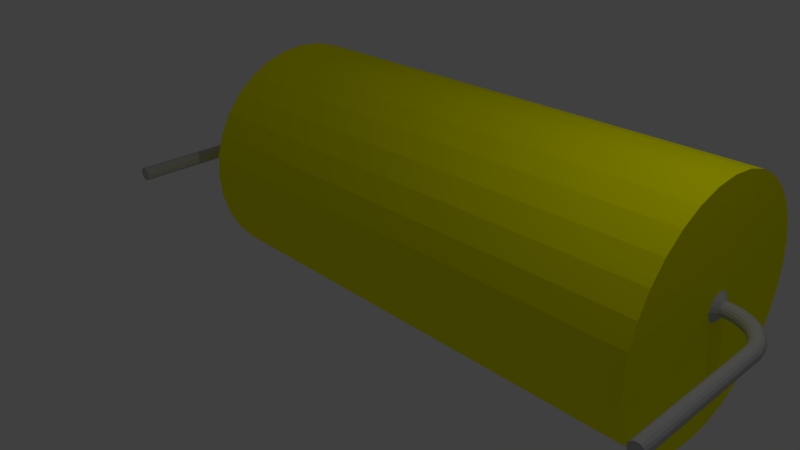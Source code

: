 # Source: 100nF_630V_Axial_diameter_10mm.blend  (saved by Blender 2.69.0; exported with 4.5.12 LTS)
import bpy
from mathutils import Matrix  # noqa: F401  (used for matrix-valued properties, if any)

bpy.ops.wm.read_factory_settings(use_empty=True)
scene = bpy.context.scene
scene.name = 'Scene'

# ---- collections
col_collection_1 = bpy.data.collections.new('Collection 1'); scene.collection.children.link(col_collection_1)

# ---- materials (node trees are filled in below, after node groups)
mat_shape_003 = bpy.data.materials.new('Shape.003')
mat_shape_003.alpha_threshold = 0.0
mat_shape_003.use_transparent_shadow = False
mat_shape_003.diffuse_color = (1.0, 1.0, 0.0, 1.0)
mat_shape_003.roughness = 0.5
mat_shape_003.line_color = (0.0, 0.0, 0.0, 1.0)
mat_shape_002 = bpy.data.materials.new('Shape.002')
mat_shape_002.alpha_threshold = 0.0
mat_shape_002.use_transparent_shadow = False
mat_shape_002.diffuse_color = (0.5271, 0.5271, 0.5271, 1.0)
mat_shape_002.roughness = 0.5
mat_shape_002.line_color = (0.0, 0.0, 0.0, 1.0)
mat_shape_001 = bpy.data.materials.new('Shape.001')
mat_shape_001.alpha_threshold = 0.0
mat_shape_001.use_transparent_shadow = False
mat_shape_001.diffuse_color = (0.5271, 0.5271, 0.5271, 1.0)
mat_shape_001.roughness = 0.5
mat_shape_001.line_color = (0.0, 0.0, 0.0, 1.0)
mat_shape = bpy.data.materials.new('Shape')
mat_shape.alpha_threshold = 0.0
mat_shape.use_transparent_shadow = False
mat_shape.diffuse_color = (0.09424, 0.09424, 0.09424, 1.0)
mat_shape.roughness = 0.5
mat_shape.line_color = (0.0, 0.0, 0.0, 1.0)

# ---- material node trees

# ---- world
world_world = bpy.data.worlds.new('World'); scene.world = world_world
world_world.color = (0.05088, 0.05088, 0.05088)
world_world.use_sun_shadow = False
world_world.sun_shadow_jitter_overblur = 0.0
world_world.cycles.sampling_method = 'MANUAL'
world_world.cycles.sample_map_resolution = 256

# ---- cameras
cam_camera = bpy.data.cameras.new('Camera')
cam_camera.clip_end = 100.0
cam_camera.lens = 35.0
cam_camera.sensor_width = 32.0
cam_camera.sensor_height = 18.0
cam_camera.ortho_scale = 7.314
cam_camera.dof.focus_distance = 0.0
cam_camera.dof.aperture_fstop = 128.0

# ---- lights
light_lamp = bpy.data.lights.new('Lamp', 'POINT')
light_lamp.transmission_factor = 0.0
light_lamp.cutoff_distance = 30.0
light_lamp.energy = 100.0
light_lamp.shadow_buffer_clip_start = 1.001
light_lamp.shadow_soft_size = 0.1
light_lamp.shadow_maximum_resolution = 0.006
light_lamp.use_absolute_resolution = True
light_lamp.cycles.use_multiple_importance_sampling = False

# ---- meshes
me_shapeindexedfaceset = bpy.data.meshes.new('ShapeIndexedFaceSet')
me_shapeindexedfaceset.from_pydata([(0.0, 0.0, 0.0), (-3.723, 1.688, 1.833), (-3.723, 1.655, 2.177), (-3.723, 1.554, 2.508), (-3.723, 1.391, 2.813), (-3.723, 1.172, 3.08), (-3.723, 0.9046, 3.3), (-3.723, 0.5997, 3.462), (-3.723, 0.2688, 3.563), (-3.723, -0.07527, 3.597), (-3.723, -0.4193, 3.563), (-3.723, -0.7502, 3.462), (-3.723, -1.055, 3.3), (-3.723, -1.322, 3.08), (-3.723, -1.542, 2.813), (-3.723, -1.705, 2.508), (-3.723, -1.805, 2.177), (-3.723, -1.839, 1.833), (-3.723, -1.805, 1.489), (-3.723, -1.705, 1.158), (-3.723, -1.542, 0.8532), (-3.723, -1.322, 0.586), (-3.723, -1.055, 0.3666), (-3.723, -0.7502, 0.2037), (-3.723, -0.4193, 0.1033), (-3.723, -0.07527, 0.06941), (-3.723, 0.2688, 0.1033), (-3.723, 0.5997, 0.2037), (-3.723, 0.9046, 0.3666), (-3.723, 1.172, 0.586), (-3.723, 1.391, 0.8532), (-3.723, 1.554, 1.158), (-3.723, 1.655, 1.489), (3.723, 1.688, 1.833), (3.723, 1.655, 2.177), (3.723, 1.554, 2.508), (3.723, 1.391, 2.813), (3.723, 1.172, 3.08), (3.723, 0.9046, 3.3), (3.723, 0.5997, 3.462), (3.723, 0.2688, 3.563), (3.723, -0.07527, 3.597), (3.723, -0.4193, 3.563), (3.723, -0.7502, 3.462), (3.723, -1.055, 3.3), (3.723, -1.322, 3.08), (3.723, -1.542, 2.813), (3.723, -1.705, 2.508), (3.723, -1.805, 2.177), (3.723, -1.839, 1.833), (3.723, -1.805, 1.489), (3.723, -1.705, 1.158), (3.723, -1.542, 0.8532), (3.723, -1.322, 0.586), (3.723, -1.055, 0.3666), (3.723, -0.7502, 0.2037), (3.723, -0.4193, 0.1033), (3.723, -0.07527, 0.06941), (3.723, 0.2688, 0.1033), (3.723, 0.5997, 0.2037), (3.723, 0.9046, 0.3666), (3.723, 1.172, 0.586), (3.723, 1.391, 0.8532), (3.723, 1.554, 1.158), (3.723, 1.655, 1.489)], [], [(1, 2, 34, 33), (1, 32, 31), (1, 31, 30), (1, 30, 29), (1, 29, 28), (1, 28, 27), (1, 27, 26), (1, 26, 25), (1, 25, 24), (1, 24, 23), (1, 23, 22), (1, 22, 21), (1, 21, 20), (1, 20, 19), (1, 19, 18), (1, 18, 17), (1, 17, 16), (1, 16, 15), (1, 15, 14), (1, 14, 13), (1, 13, 12), (1, 12, 11), (1, 11, 10), (1, 10, 9), (1, 9, 8), (1, 8, 7), (1, 7, 6), (1, 6, 5), (1, 5, 4), (1, 4, 3), (1, 3, 2), (1, 33, 64, 32), (2, 3, 35, 34), (3, 4, 36, 35), (4, 5, 37, 36), (5, 6, 38, 37), (6, 7, 39, 38), (7, 8, 40, 39), (8, 9, 41, 40), (9, 10, 42, 41), (10, 11, 43, 42), (11, 12, 44, 43), (12, 13, 45, 44), (13, 14, 46, 45), (14, 15, 47, 46), (15, 16, 48, 47), (16, 17, 49, 48), (17, 18, 50, 49), (18, 19, 51, 50), (19, 20, 52, 51), (20, 21, 53, 52), (21, 22, 54, 53), (22, 23, 55, 54), (23, 24, 56, 55), (24, 25, 57, 56), (25, 26, 58, 57), (26, 27, 59, 58), (27, 28, 60, 59), (28, 29, 61, 60), (29, 30, 62, 61), (30, 31, 63, 62), (31, 32, 64, 63), (33, 34, 35), (33, 35, 36), (33, 36, 37), (33, 37, 38), (33, 38, 39), (33, 39, 40), (33, 40, 41), (33, 41, 42), (33, 42, 43), (33, 43, 44), (33, 44, 45), (33, 45, 46), (33, 46, 47), (33, 47, 48), (33, 48, 49), (33, 49, 50), (33, 50, 51), (33, 51, 52), (33, 52, 53), (33, 53, 54), (33, 54, 55), (33, 55, 56), (33, 56, 57), (33, 57, 58), (33, 58, 59), (33, 59, 60), (33, 60, 61), (33, 61, 62), (33, 62, 63), (33, 63, 64)])
me_shapeindexedfaceset.materials.append(mat_shape_003)
me_shapeindexedfaceset.use_remesh_preserve_volume = False
me_shapeindexedfaceset.use_remesh_preserve_attributes = False
me_shapeindexedfaceset.use_mirror_vertex_groups = False
me_shapeindexedfaceset.update()
me_shapeindexedfaceset_003 = bpy.data.meshes.new('ShapeIndexedFaceSet.003')
me_shapeindexedfaceset_003.from_pydata([(0.0, 0.0, 0.0), (3.681, 0.01603, 1.38), (3.681, -0.07964, 1.361), (3.681, 0.1117, 1.361), (3.681, -0.1607, 1.306), (3.681, 0.1928, 1.306), (3.681, -0.2149, 1.225), (3.681, 0.247, 1.225), (3.681, -0.234, 1.13), (3.681, 0.266, 1.13), (3.681, -0.2149, 1.034), (3.681, 0.247, 1.034), (3.681, -0.1607, 0.9528), (3.681, 0.1928, 0.9528), (3.681, -0.07964, 0.8986), (3.681, 0.1117, 0.8986), (3.681, 0.01603, 0.8796), (3.846, 0.01603, 1.23), (3.846, -0.02224, 1.222), (3.846, 0.0543, 1.222), (3.846, -0.05468, 1.2), (3.846, 0.08674, 1.2), (3.846, -0.07636, 1.168), (3.846, 0.1084, 1.168), (3.846, -0.08397, 1.13), (3.846, 0.116, 1.13), (3.846, -0.07636, 1.091), (3.846, 0.1084, 1.091), (3.846, -0.05468, 1.059), (3.846, 0.08674, 1.059), (3.846, -0.02224, 1.037), (3.846, 0.0543, 1.037), (3.846, 0.01603, 1.03), (3.861, 0.01603, 1.23), (3.861, -0.02224, 1.222), (3.861, 0.0543, 1.222), (3.861, -0.05468, 1.2), (3.861, 0.08674, 1.2), (3.861, -0.07636, 1.168), (3.861, 0.1084, 1.168), (3.861, -0.08397, 1.13), (3.861, 0.116, 1.13), (3.861, -0.07636, 1.091), (3.861, 0.1084, 1.091), (3.861, -0.05468, 1.059), (3.861, 0.08674, 1.059), (3.861, -0.02224, 1.037), (3.861, 0.0543, 1.037), (3.861, 0.01603, 1.03), (3.929, 0.01603, 1.015), (3.931, -0.02224, 1.023), (3.931, 0.0543, 1.023), (3.934, -0.05468, 1.044), (3.934, 0.08674, 1.044), (3.939, -0.07636, 1.076), (3.939, 0.1084, 1.076), (3.945, -0.08397, 1.114), (3.945, 0.116, 1.114), (3.951, -0.07636, 1.152), (3.951, 0.1084, 1.152), (3.956, -0.05468, 1.184), (3.956, 0.08674, 1.184), (3.959, -0.02224, 1.205), (3.959, 0.0543, 1.205), (3.961, 0.01603, 1.213), (4.009, 0.01603, 0.988), (4.012, -0.02224, 0.9952), (4.012, 0.0543, 0.9952), (4.018, -0.05468, 1.016), (4.018, 0.08674, 1.016), (4.028, -0.07636, 1.047), (4.028, 0.1084, 1.047), (4.04, -0.08397, 1.083), (4.04, 0.116, 1.083), (4.052, -0.07636, 1.119), (4.052, 0.1084, 1.119), (4.062, -0.05468, 1.15), (4.062, 0.08674, 1.15), (4.069, -0.02224, 1.171), (4.069, 0.0543, 1.171), (4.071, 0.01603, 1.178), (4.084, 0.01603, 0.9486), (4.087, -0.02224, 0.9553), (4.087, 0.0543, 0.9553), (4.097, -0.05468, 0.9747), (4.097, 0.08674, 0.9747), (4.112, -0.07636, 1.004), (4.112, 0.1084, 1.004), (4.129, -0.08397, 1.038), (4.129, 0.116, 1.038), (4.147, -0.07636, 1.072), (4.147, 0.1084, 1.072), (4.151, 0.01603, 0.898), (4.156, -0.02224, 0.9041), (4.156, 0.0543, 0.9041), (4.161, -0.05468, 1.101), (4.161, 0.08674, 1.101), (4.169, -0.05468, 0.9217), (4.169, 0.08674, 0.9217), (4.171, -0.02224, 1.12), (4.171, 0.0543, 1.12), (4.175, 0.01603, 1.127), (4.188, -0.07636, 0.9479), (4.188, 0.1084, 0.9479), (4.21, -0.08397, 0.9789), (4.21, 0.116, 0.9789), (4.21, 0.01603, 0.8375), (4.215, -0.02224, 0.8428), (4.215, 0.0543, 0.8428), (4.231, -0.05468, 0.8582), (4.231, 0.08674, 0.8582), (4.233, -0.07636, 1.01), (4.233, 0.1084, 1.01), (4.252, -0.05468, 1.036), (4.252, 0.08674, 1.036), (4.254, -0.07636, 0.8811), (4.254, 0.1084, 0.8811), (4.259, 0.01603, 0.7685), (4.264, -0.02224, 1.054), (4.264, 0.0543, 1.054), (4.265, -0.02224, 0.773), (4.265, 0.0543, 0.773), (4.269, 0.01603, 1.06), (4.281, -0.08397, 0.9082), (4.281, 0.116, 0.9082), (4.282, -0.05468, 0.7857), (4.282, 0.08674, 0.7857), (4.296, 0.01603, 0.6928), (4.303, -0.02224, 0.6962), (4.303, 0.0543, 0.6962), (4.308, -0.07636, 0.9352), (4.308, 0.1084, 0.9352), (4.309, -0.07636, 0.8048), (4.309, 0.1084, 0.8048), (4.321, 0.01603, 0.6122), (4.322, -0.05468, 0.7061), (4.322, 0.08674, 0.7061), (4.328, -0.02224, 0.6145), (4.328, 0.0543, 0.6145), (4.331, -0.05468, 0.9582), (4.331, 0.08674, 0.9582), (4.331, 0.01603, -1.628), (4.333, 0.01603, 0.5287), (4.339, -0.02224, -1.628), (4.339, 0.0543, -1.628), (4.34, -0.08397, 0.8273), (4.34, 0.116, 0.8273), (4.34, -0.02224, 0.5298), (4.34, 0.0543, 0.5298), (4.346, -0.02224, 0.9735), (4.346, 0.0543, 0.9735), (4.349, -0.05468, 0.6212), (4.349, 0.08674, 0.6212), (4.351, -0.07636, 0.7208), (4.351, 0.1084, 0.7208), (4.351, 0.01603, 0.9789), (4.361, -0.05468, -1.628), (4.361, 0.08674, -1.628), (4.362, -0.05468, 0.5332), (4.362, 0.08674, 0.5332), (4.371, -0.07636, 0.8498), (4.371, 0.1084, 0.8498), (4.379, -0.07636, 0.6312), (4.379, 0.1084, 0.6312), (4.385, -0.08397, 0.7382), (4.385, 0.116, 0.7382), (4.393, -0.07636, -1.628), (4.393, 0.1084, -1.628), (4.394, -0.07636, 0.5383), (4.394, 0.1084, 0.5383), (4.397, -0.05468, 0.8688), (4.397, 0.08674, 0.8688), (4.414, -0.02224, 0.8816), (4.414, 0.0543, 0.8816), (4.416, -0.08397, 0.6431), (4.416, 0.116, 0.6431), (4.419, -0.07636, 0.7555), (4.419, 0.1084, 0.7555), (4.42, 0.01603, 0.8861), (4.431, -0.08397, 0.5443), (4.431, 0.116, 0.5443), (4.431, -0.08397, -1.628), (4.431, 0.116, -1.628), (4.448, -0.05468, 0.7703), (4.448, 0.08674, 0.7703), (4.452, -0.07636, 0.6549), (4.452, 0.1084, 0.6549), (4.467, -0.02224, 0.7801), (4.467, 0.0543, 0.7801), (4.469, -0.07636, 0.5503), (4.469, 0.1084, 0.5503), (4.47, -0.07636, -1.628), (4.47, 0.1084, -1.628), (4.474, 0.01603, 0.7836), (4.483, -0.05468, 0.6649), (4.483, 0.08674, 0.6649), (4.501, -0.05468, 0.5554), (4.501, 0.08674, 0.5554), (4.502, -0.05468, -1.628), (4.502, 0.08674, -1.628), (4.504, -0.02224, 0.6716), (4.504, 0.0543, 0.6716), (4.511, 0.01603, 0.674), (4.523, -0.02224, 0.5588), (4.523, 0.0543, 0.5588), (4.524, -0.02224, -1.628), (4.524, 0.0543, -1.628), (4.53, 0.01603, 0.5599), (4.531, 0.01603, -1.628)], [], [(1, 2, 33), (1, 3, 15), (1, 15, 16), (1, 16, 2), (1, 33, 35), (1, 35, 3), (2, 4, 36), (2, 14, 4), (2, 16, 14), (2, 34, 33), (2, 36, 34), (3, 5, 13), (3, 13, 15), (3, 35, 37), (3, 37, 5), (4, 6, 36), (4, 12, 6), (4, 14, 12), (5, 7, 11), (5, 11, 13), (5, 37, 7), (6, 8, 38), (6, 10, 8), (6, 12, 10), (6, 38, 36), (7, 9, 11), (7, 37, 39), (7, 39, 9), (8, 10, 42), (8, 40, 38), (8, 42, 40), (9, 39, 41), (9, 41, 43), (9, 43, 11), (10, 12, 44), (10, 44, 42), (11, 43, 45), (11, 45, 13), (12, 14, 44), (13, 45, 15), (14, 16, 46), (14, 46, 44), (15, 45, 47), (15, 47, 16), (16, 47, 48), (16, 48, 46), (17, 18, 64), (17, 19, 33), (17, 33, 18), (17, 64, 19), (18, 20, 62), (18, 33, 34), (18, 34, 36), (18, 36, 20), (18, 62, 64), (19, 21, 37), (19, 35, 33), (19, 37, 35), (19, 63, 21), (19, 64, 63), (20, 22, 60), (20, 36, 22), (20, 60, 62), (21, 23, 37), (21, 61, 23), (21, 63, 61), (22, 24, 58), (22, 36, 38), (22, 38, 24), (22, 58, 60), (23, 25, 39), (23, 39, 37), (23, 59, 25), (23, 61, 59), (24, 26, 56), (24, 38, 40), (24, 40, 26), (24, 56, 58), (25, 27, 43), (25, 41, 39), (25, 43, 41), (25, 57, 27), (25, 59, 57), (26, 28, 54), (26, 40, 42), (26, 42, 44), (26, 44, 28), (26, 54, 56), (27, 29, 45), (27, 45, 43), (27, 55, 29), (27, 57, 55), (28, 30, 52), (28, 44, 46), (28, 46, 30), (28, 52, 54), (29, 31, 47), (29, 47, 45), (29, 53, 31), (29, 55, 53), (30, 32, 50), (30, 46, 32), (30, 50, 52), (31, 32, 47), (31, 51, 32), (31, 53, 51), (32, 46, 48), (32, 48, 47), (32, 49, 50), (32, 51, 49), (49, 51, 67), (49, 65, 66), (49, 66, 50), (49, 67, 65), (50, 66, 68), (50, 68, 52), (51, 53, 69), (51, 69, 67), (52, 68, 70), (52, 70, 54), (53, 55, 71), (53, 71, 69), (54, 70, 72), (54, 72, 56), (55, 57, 73), (55, 73, 71), (56, 72, 74), (56, 74, 58), (57, 59, 75), (57, 75, 73), (58, 74, 76), (58, 76, 60), (59, 61, 77), (59, 77, 75), (60, 76, 78), (60, 78, 62), (61, 63, 79), (61, 79, 77), (62, 78, 80), (62, 80, 64), (63, 64, 80), (63, 80, 79), (65, 67, 83), (65, 81, 82), (65, 82, 66), (65, 83, 81), (66, 82, 84), (66, 84, 68), (67, 69, 85), (67, 85, 83), (68, 84, 86), (68, 86, 70), (69, 71, 87), (69, 87, 85), (70, 86, 88), (70, 88, 72), (71, 73, 89), (71, 89, 87), (72, 88, 90), (72, 90, 74), (73, 75, 91), (73, 91, 89), (74, 90, 95), (74, 95, 76), (75, 77, 96), (75, 96, 91), (76, 95, 99), (76, 99, 78), (77, 79, 100), (77, 100, 96), (78, 99, 101), (78, 101, 80), (79, 80, 101), (79, 101, 100), (81, 83, 94), (81, 92, 93), (81, 93, 82), (81, 94, 92), (82, 93, 97), (82, 97, 84), (83, 85, 98), (83, 98, 94), (84, 97, 102), (84, 102, 86), (85, 87, 103), (85, 103, 98), (86, 102, 104), (86, 104, 88), (87, 89, 105), (87, 105, 103), (88, 104, 111), (88, 111, 90), (89, 91, 112), (89, 112, 105), (90, 111, 113), (90, 113, 95), (91, 96, 114), (91, 114, 112), (92, 94, 108), (92, 106, 107), (92, 107, 93), (92, 108, 106), (93, 107, 109), (93, 109, 97), (94, 98, 110), (94, 110, 108), (95, 113, 118), (95, 118, 99), (96, 100, 119), (96, 119, 114), (97, 109, 115), (97, 115, 102), (98, 103, 116), (98, 116, 110), (99, 118, 122), (99, 122, 101), (100, 101, 122), (100, 122, 119), (102, 115, 123), (102, 123, 104), (103, 105, 124), (103, 124, 116), (104, 123, 130), (104, 130, 111), (105, 112, 131), (105, 131, 124), (106, 108, 121), (106, 117, 120), (106, 120, 107), (106, 121, 117), (107, 120, 125), (107, 125, 109), (108, 110, 126), (108, 126, 121), (109, 125, 132), (109, 132, 115), (110, 116, 133), (110, 133, 126), (111, 130, 139), (111, 139, 113), (112, 114, 140), (112, 140, 131), (113, 139, 149), (113, 149, 118), (114, 119, 150), (114, 150, 140), (115, 132, 145), (115, 145, 123), (116, 124, 146), (116, 146, 133), (117, 121, 129), (117, 127, 128), (117, 128, 120), (117, 129, 127), (118, 149, 155), (118, 155, 122), (119, 122, 155), (119, 155, 150), (120, 128, 135), (120, 135, 125), (121, 126, 136), (121, 136, 129), (123, 145, 160), (123, 160, 130), (124, 131, 161), (124, 161, 146), (125, 135, 153), (125, 153, 132), (126, 133, 154), (126, 154, 136), (127, 129, 138), (127, 134, 137), (127, 137, 128), (127, 138, 134), (128, 137, 151), (128, 151, 135), (129, 136, 152), (129, 152, 138), (130, 160, 170), (130, 170, 139), (131, 140, 171), (131, 171, 161), (132, 153, 164), (132, 164, 145), (133, 146, 165), (133, 165, 154), (134, 138, 148), (134, 142, 147), (134, 147, 137), (134, 148, 142), (135, 151, 162), (135, 162, 153), (136, 154, 163), (136, 163, 152), (137, 147, 158), (137, 158, 151), (138, 152, 159), (138, 159, 148), (139, 170, 172), (139, 172, 149), (140, 150, 173), (140, 173, 171), (141, 142, 144), (141, 143, 142), (141, 144, 143), (142, 143, 147), (142, 148, 144), (143, 144, 156), (143, 156, 147), (144, 148, 157), (144, 157, 156), (145, 164, 176), (145, 176, 160), (146, 161, 177), (146, 177, 165), (147, 156, 158), (148, 159, 157), (149, 172, 178), (149, 178, 155), (150, 155, 178), (150, 178, 173), (151, 158, 168), (151, 168, 162), (152, 163, 169), (152, 169, 159), (153, 162, 174), (153, 174, 164), (154, 165, 175), (154, 175, 163), (156, 157, 166), (156, 166, 158), (157, 159, 167), (157, 167, 166), (158, 166, 168), (159, 169, 167), (160, 176, 183), (160, 183, 170), (161, 171, 184), (161, 184, 177), (162, 168, 179), (162, 179, 174), (163, 175, 180), (163, 180, 169), (164, 174, 185), (164, 185, 176), (165, 177, 186), (165, 186, 175), (166, 167, 181), (166, 181, 168), (167, 169, 182), (167, 182, 181), (168, 181, 179), (169, 180, 182), (170, 183, 187), (170, 187, 172), (171, 173, 188), (171, 188, 184), (172, 187, 193), (172, 193, 178), (173, 178, 193), (173, 193, 188), (174, 179, 189), (174, 189, 185), (175, 186, 190), (175, 190, 180), (176, 185, 194), (176, 194, 183), (177, 184, 195), (177, 195, 186), (179, 181, 191), (179, 191, 189), (180, 190, 192), (180, 192, 182), (181, 182, 191), (182, 192, 191), (183, 194, 200), (183, 200, 187), (184, 188, 201), (184, 201, 195), (185, 189, 196), (185, 196, 194), (186, 195, 197), (186, 197, 190), (187, 200, 202), (187, 202, 193), (188, 193, 202), (188, 202, 201), (189, 191, 198), (189, 198, 196), (190, 197, 199), (190, 199, 192), (191, 192, 198), (192, 199, 198), (194, 196, 203), (194, 203, 200), (195, 201, 204), (195, 204, 197), (196, 198, 205), (196, 205, 203), (197, 204, 206), (197, 206, 199), (198, 199, 205), (199, 206, 205), (200, 203, 207), (200, 207, 202), (201, 202, 207), (201, 207, 204), (203, 205, 208), (203, 208, 207), (204, 207, 208), (204, 208, 206), (205, 206, 208)])
me_shapeindexedfaceset_003.materials.append(mat_shape_002)
me_shapeindexedfaceset_003.use_remesh_preserve_volume = False
me_shapeindexedfaceset_003.use_remesh_preserve_attributes = False
me_shapeindexedfaceset_003.use_mirror_vertex_groups = False
me_shapeindexedfaceset_003.update()
me_shapeindexedfaceset_002 = bpy.data.meshes.new('ShapeIndexedFaceSet.002')
me_shapeindexedfaceset_002.from_pydata([(0.0, 0.0, 0.0), (-4.537, 0.01603, -1.63), (-4.535, 0.01603, 0.5599), (-4.529, -0.02224, -1.63), (-4.529, 0.0543, -1.63), (-4.528, -0.02224, 0.5588), (-4.528, 0.0543, 0.5588), (-4.516, 0.01603, 0.674), (-4.509, -0.02224, 0.6716), (-4.509, 0.0543, 0.6716), (-4.507, -0.05468, -1.63), (-4.507, 0.08674, -1.63), (-4.506, -0.05468, 0.5554), (-4.506, 0.08674, 0.5554), (-4.488, -0.05468, 0.6649), (-4.488, 0.08674, 0.6649), (-4.479, 0.01603, 0.7836), (-4.475, -0.07636, -1.63), (-4.475, 0.1084, -1.63), (-4.474, -0.07636, 0.5503), (-4.474, 0.1084, 0.5503), (-4.472, -0.02224, 0.7801), (-4.472, 0.0543, 0.7801), (-4.457, -0.07636, 0.6549), (-4.457, 0.1084, 0.6549), (-4.453, -0.05468, 0.7703), (-4.453, 0.08674, 0.7703), (-4.437, -0.08397, 0.5443), (-4.437, 0.116, 0.5443), (-4.437, -0.08397, -1.63), (-4.437, 0.116, -1.63), (-4.426, 0.01603, 0.8861), (-4.424, -0.07636, 0.7555), (-4.424, 0.1084, 0.7555), (-4.421, -0.08397, 0.6431), (-4.421, 0.116, 0.6431), (-4.419, -0.02224, 0.8816), (-4.419, 0.0543, 0.8816), (-4.402, -0.05468, 0.8688), (-4.402, 0.08674, 0.8688), (-4.399, -0.07636, 0.5383), (-4.399, 0.1084, 0.5383), (-4.398, -0.07636, -1.63), (-4.398, 0.1084, -1.63), (-4.39, -0.08397, 0.7382), (-4.39, 0.116, 0.7382), (-4.385, -0.07636, 0.6312), (-4.385, 0.1084, 0.6312), (-4.376, -0.07636, 0.8498), (-4.376, 0.1084, 0.8498), (-4.367, -0.05468, 0.5332), (-4.367, 0.08674, 0.5332), (-4.366, -0.05468, -1.63), (-4.366, 0.08674, -1.63), (-4.357, 0.01603, 0.9789), (-4.356, -0.07636, 0.7208), (-4.356, 0.1084, 0.7208), (-4.354, -0.05468, 0.6212), (-4.354, 0.08674, 0.6212), (-4.351, -0.02224, 0.9735), (-4.351, 0.0543, 0.9735), (-4.345, -0.02224, 0.5298), (-4.345, 0.0543, 0.5298), (-4.345, -0.08397, 0.8273), (-4.345, 0.116, 0.8273), (-4.344, -0.02224, -1.63), (-4.344, 0.0543, -1.63), (-4.338, 0.01603, 0.5287), (-4.337, 0.01603, -1.63), (-4.336, -0.05468, 0.9582), (-4.336, 0.08674, 0.9582), (-4.333, -0.02224, 0.6145), (-4.333, 0.0543, 0.6145), (-4.327, -0.05468, 0.7061), (-4.327, 0.08674, 0.7061), (-4.326, 0.01603, 0.6122), (-4.314, -0.07636, 0.8048), (-4.314, 0.1084, 0.8048), (-4.313, -0.07636, 0.9352), (-4.313, 0.1084, 0.9352), (-4.308, -0.02224, 0.6962), (-4.308, 0.0543, 0.6962), (-4.301, 0.01603, 0.6928), (-4.287, -0.05468, 0.7857), (-4.287, 0.08674, 0.7857), (-4.286, -0.08397, 0.9082), (-4.286, 0.116, 0.9082), (-4.274, 0.01603, 1.06), (-4.27, -0.02224, 0.773), (-4.27, 0.0543, 0.773), (-4.269, -0.02224, 1.054), (-4.269, 0.0543, 1.054), (-4.264, 0.01603, 0.7685), (-4.259, -0.07636, 0.8811), (-4.259, 0.1084, 0.8811), (-4.257, -0.05468, 1.036), (-4.257, 0.08674, 1.036), (-4.238, -0.07636, 1.01), (-4.238, 0.1084, 1.01), (-4.236, -0.05468, 0.8582), (-4.236, 0.08674, 0.8582), (-4.221, -0.02224, 0.8428), (-4.221, 0.0543, 0.8428), (-4.215, -0.08397, 0.9789), (-4.215, 0.116, 0.9789), (-4.215, 0.01603, 0.8375), (-4.193, -0.07636, 0.9479), (-4.193, 0.1084, 0.9479), (-4.18, 0.01603, 1.127), (-4.176, -0.02224, 1.12), (-4.176, 0.0543, 1.12), (-4.174, -0.05468, 0.9217), (-4.174, 0.08674, 0.9217), (-4.166, -0.05468, 1.101), (-4.166, 0.08674, 1.101), (-4.161, -0.02224, 0.9041), (-4.161, 0.0543, 0.9041), (-4.156, 0.01603, 0.898), (-4.152, -0.07636, 1.072), (-4.152, 0.1084, 1.072), (-4.134, -0.08397, 1.038), (-4.134, 0.116, 1.038), (-4.117, -0.07636, 1.004), (-4.117, 0.1084, 1.004), (-4.102, -0.05468, 0.9747), (-4.102, 0.08674, 0.9747), (-4.092, -0.02224, 0.9553), (-4.092, 0.0543, 0.9553), (-4.089, 0.01603, 0.9486), (-4.076, 0.01603, 1.178), (-4.074, -0.02224, 1.171), (-4.074, 0.0543, 1.171), (-4.067, -0.05468, 1.15), (-4.067, 0.08674, 1.15), (-4.057, -0.07636, 1.119), (-4.057, 0.1084, 1.119), (-4.045, -0.08397, 1.083), (-4.045, 0.116, 1.083), (-4.033, -0.07636, 1.047), (-4.033, 0.1084, 1.047), (-4.023, -0.05468, 1.016), (-4.023, 0.08674, 1.016), (-4.017, -0.02224, 0.9952), (-4.017, 0.0543, 0.9952), (-4.014, 0.01603, 0.988), (-3.966, 0.01603, 1.213), (-3.965, -0.02224, 1.205), (-3.965, 0.0543, 1.205), (-3.961, -0.05468, 1.184), (-3.961, 0.08674, 1.184), (-3.956, -0.07636, 1.152), (-3.956, 0.1084, 1.152), (-3.95, -0.08397, 1.114), (-3.95, 0.116, 1.114), (-3.944, -0.07636, 1.076), (-3.944, 0.1084, 1.076), (-3.939, -0.05468, 1.044), (-3.939, 0.08674, 1.044), (-3.936, -0.02224, 1.023), (-3.936, 0.0543, 1.023), (-3.934, 0.01603, 1.015), (-3.851, 0.01603, 1.23), (-3.851, -0.02224, 1.222), (-3.851, 0.0543, 1.222), (-3.851, -0.05468, 1.2), (-3.851, 0.08674, 1.2), (-3.851, -0.07636, 1.168), (-3.851, 0.1084, 1.168), (-3.851, -0.08397, 1.13), (-3.851, 0.116, 1.13), (-3.851, -0.07636, 1.091), (-3.851, 0.1084, 1.091), (-3.851, -0.05468, 1.059), (-3.851, 0.08674, 1.059), (-3.851, -0.02224, 1.037), (-3.851, 0.0543, 1.037), (-3.851, 0.01603, 1.03), (-3.802, 0.01603, 1.23), (-3.802, -0.02224, 1.222), (-3.802, 0.0543, 1.222), (-3.802, -0.05468, 1.2), (-3.802, 0.08674, 1.2), (-3.802, -0.07636, 1.168), (-3.802, 0.1084, 1.168), (-3.802, -0.08397, 1.13), (-3.802, 0.116, 1.13), (-3.802, -0.07636, 1.091), (-3.802, 0.1084, 1.091), (-3.802, -0.05468, 1.059), (-3.802, 0.08674, 1.059), (-3.802, -0.02224, 1.037), (-3.802, 0.0543, 1.037), (-3.802, 0.01603, 1.03), (-3.687, 0.01603, 1.38), (-3.687, -0.07964, 1.361), (-3.687, 0.1117, 1.361), (-3.687, -0.1607, 1.306), (-3.687, 0.1928, 1.306), (-3.687, -0.2149, 1.225), (-3.687, 0.247, 1.225), (-3.687, -0.234, 1.13), (-3.687, 0.266, 1.13), (-3.687, -0.2149, 1.034), (-3.687, 0.247, 1.034), (-3.687, -0.1607, 0.9528), (-3.687, 0.1928, 0.9528), (-3.687, -0.07964, 0.8986), (-3.687, 0.1117, 0.8986), (-3.687, 0.01603, 0.8796)], [], [(1, 2, 6), (1, 3, 5), (1, 4, 3), (1, 5, 2), (1, 6, 4), (2, 5, 8), (2, 7, 9), (2, 8, 7), (2, 9, 6), (3, 4, 10), (3, 10, 12), (3, 12, 5), (4, 6, 13), (4, 11, 10), (4, 13, 11), (5, 12, 14), (5, 14, 8), (6, 9, 15), (6, 15, 13), (7, 8, 21), (7, 16, 22), (7, 21, 16), (7, 22, 9), (8, 14, 25), (8, 25, 21), (9, 22, 26), (9, 26, 15), (10, 11, 17), (10, 17, 19), (10, 19, 12), (11, 13, 20), (11, 18, 17), (11, 20, 18), (12, 19, 23), (12, 23, 14), (13, 15, 24), (13, 24, 20), (14, 23, 32), (14, 32, 25), (15, 26, 33), (15, 33, 24), (16, 21, 36), (16, 31, 37), (16, 36, 31), (16, 37, 22), (17, 18, 29), (17, 27, 19), (17, 29, 27), (18, 20, 28), (18, 28, 30), (18, 30, 29), (19, 27, 34), (19, 34, 23), (20, 24, 35), (20, 35, 28), (21, 25, 38), (21, 38, 36), (22, 37, 39), (22, 39, 26), (23, 34, 44), (23, 44, 32), (24, 33, 45), (24, 45, 35), (25, 32, 48), (25, 48, 38), (26, 39, 49), (26, 49, 33), (27, 29, 40), (27, 40, 46), (27, 46, 34), (28, 35, 47), (28, 41, 30), (28, 47, 41), (29, 30, 42), (29, 42, 40), (30, 41, 43), (30, 43, 42), (31, 36, 59), (31, 54, 60), (31, 59, 54), (31, 60, 37), (32, 44, 63), (32, 63, 48), (33, 49, 64), (33, 64, 45), (34, 46, 55), (34, 55, 44), (35, 45, 56), (35, 56, 47), (36, 38, 69), (36, 69, 59), (37, 60, 70), (37, 70, 39), (38, 48, 78), (38, 78, 69), (39, 70, 79), (39, 79, 49), (40, 42, 50), (40, 50, 57), (40, 57, 46), (41, 47, 58), (41, 51, 43), (41, 58, 51), (42, 43, 52), (42, 52, 50), (43, 51, 53), (43, 53, 52), (44, 55, 76), (44, 76, 63), (45, 64, 77), (45, 77, 56), (46, 57, 73), (46, 73, 55), (47, 56, 74), (47, 74, 58), (48, 63, 85), (48, 85, 78), (49, 79, 86), (49, 86, 64), (50, 52, 61), (50, 61, 71), (50, 71, 57), (51, 58, 72), (51, 62, 53), (51, 72, 62), (52, 53, 65), (52, 65, 61), (53, 62, 66), (53, 66, 65), (54, 59, 90), (54, 87, 91), (54, 90, 87), (54, 91, 60), (55, 73, 83), (55, 83, 76), (56, 77, 84), (56, 84, 74), (57, 71, 80), (57, 80, 73), (58, 74, 81), (58, 81, 72), (59, 69, 95), (59, 95, 90), (60, 91, 96), (60, 96, 70), (61, 65, 67), (61, 67, 75), (61, 75, 71), (62, 67, 66), (62, 72, 75), (62, 75, 67), (63, 76, 93), (63, 93, 85), (64, 86, 94), (64, 94, 77), (65, 66, 68), (65, 68, 67), (66, 67, 68), (69, 78, 97), (69, 97, 95), (70, 96, 98), (70, 98, 79), (71, 75, 82), (71, 82, 80), (72, 81, 82), (72, 82, 75), (73, 80, 88), (73, 88, 83), (74, 84, 89), (74, 89, 81), (76, 83, 99), (76, 99, 93), (77, 94, 100), (77, 100, 84), (78, 85, 103), (78, 103, 97), (79, 98, 104), (79, 104, 86), (80, 82, 92), (80, 92, 88), (81, 89, 92), (81, 92, 82), (83, 88, 101), (83, 101, 99), (84, 100, 102), (84, 102, 89), (85, 93, 106), (85, 106, 103), (86, 104, 107), (86, 107, 94), (87, 90, 109), (87, 108, 110), (87, 109, 108), (87, 110, 91), (88, 92, 105), (88, 105, 101), (89, 102, 105), (89, 105, 92), (90, 95, 113), (90, 113, 109), (91, 110, 114), (91, 114, 96), (93, 99, 111), (93, 111, 106), (94, 107, 112), (94, 112, 100), (95, 97, 118), (95, 118, 113), (96, 114, 119), (96, 119, 98), (97, 103, 120), (97, 120, 118), (98, 119, 121), (98, 121, 104), (99, 101, 115), (99, 115, 111), (100, 112, 116), (100, 116, 102), (101, 105, 117), (101, 117, 115), (102, 116, 117), (102, 117, 105), (103, 106, 122), (103, 122, 120), (104, 121, 123), (104, 123, 107), (106, 111, 124), (106, 124, 122), (107, 123, 125), (107, 125, 112), (108, 109, 130), (108, 129, 131), (108, 130, 129), (108, 131, 110), (109, 113, 132), (109, 132, 130), (110, 131, 133), (110, 133, 114), (111, 115, 126), (111, 126, 124), (112, 125, 127), (112, 127, 116), (113, 118, 134), (113, 134, 132), (114, 133, 135), (114, 135, 119), (115, 117, 128), (115, 128, 126), (116, 127, 128), (116, 128, 117), (118, 120, 136), (118, 136, 134), (119, 135, 137), (119, 137, 121), (120, 122, 138), (120, 138, 136), (121, 137, 139), (121, 139, 123), (122, 124, 140), (122, 140, 138), (123, 139, 141), (123, 141, 125), (124, 126, 142), (124, 142, 140), (125, 141, 143), (125, 143, 127), (126, 128, 144), (126, 144, 142), (127, 143, 144), (127, 144, 128), (129, 130, 146), (129, 145, 147), (129, 146, 145), (129, 147, 131), (130, 132, 148), (130, 148, 146), (131, 147, 149), (131, 149, 133), (132, 134, 150), (132, 150, 148), (133, 149, 151), (133, 151, 135), (134, 136, 152), (134, 152, 150), (135, 151, 153), (135, 153, 137), (136, 138, 154), (136, 154, 152), (137, 153, 155), (137, 155, 139), (138, 140, 156), (138, 156, 154), (139, 155, 157), (139, 157, 141), (140, 142, 158), (140, 158, 156), (141, 157, 159), (141, 159, 143), (142, 144, 160), (142, 160, 158), (143, 159, 160), (143, 160, 144), (145, 146, 162), (145, 161, 163), (145, 162, 161), (145, 163, 147), (146, 148, 164), (146, 164, 162), (147, 163, 165), (147, 165, 149), (148, 150, 166), (148, 166, 164), (149, 165, 167), (149, 167, 151), (150, 152, 168), (150, 168, 166), (151, 167, 169), (151, 169, 153), (152, 154, 170), (152, 170, 168), (153, 169, 171), (153, 171, 155), (154, 156, 172), (154, 172, 170), (155, 171, 173), (155, 173, 157), (156, 158, 174), (156, 174, 172), (157, 173, 175), (157, 175, 159), (158, 160, 176), (158, 176, 174), (159, 175, 176), (159, 176, 160), (161, 162, 178), (161, 177, 179), (161, 178, 177), (161, 179, 163), (162, 164, 178), (163, 179, 165), (164, 166, 182), (164, 180, 178), (164, 182, 180), (165, 179, 181), (165, 181, 183), (165, 183, 167), (166, 168, 184), (166, 184, 182), (167, 183, 185), (167, 185, 169), (168, 170, 186), (168, 186, 184), (169, 185, 171), (170, 172, 186), (171, 185, 187), (171, 187, 173), (172, 174, 188), (172, 188, 186), (173, 187, 189), (173, 189, 175), (174, 176, 192), (174, 190, 188), (174, 192, 190), (175, 189, 191), (175, 191, 192), (175, 192, 176), (177, 178, 193), (177, 193, 179), (178, 180, 194), (178, 194, 193), (179, 193, 195), (179, 195, 181), (180, 182, 198), (180, 196, 194), (180, 198, 196), (181, 195, 197), (181, 197, 199), (181, 199, 183), (182, 184, 200), (182, 200, 198), (183, 199, 201), (183, 201, 185), (184, 186, 200), (185, 201, 187), (186, 188, 202), (186, 202, 200), (187, 201, 203), (187, 203, 189), (188, 190, 206), (188, 204, 202), (188, 206, 204), (189, 203, 205), (189, 205, 207), (189, 207, 191), (190, 192, 208), (190, 208, 206), (191, 207, 208), (191, 208, 192), (193, 194, 206), (193, 206, 208), (193, 208, 195), (194, 196, 204), (194, 204, 206), (195, 207, 197), (195, 208, 207), (196, 198, 202), (196, 202, 204), (197, 205, 199), (197, 207, 205), (198, 200, 202), (199, 203, 201), (199, 205, 203)])
me_shapeindexedfaceset_002.materials.append(mat_shape_001)
me_shapeindexedfaceset_002.use_remesh_preserve_volume = False
me_shapeindexedfaceset_002.use_remesh_preserve_attributes = False
me_shapeindexedfaceset_002.use_mirror_vertex_groups = False
me_shapeindexedfaceset_002.update()
me_shapeindexedfaceset_001 = bpy.data.meshes.new('ShapeIndexedFaceSet.001')
me_shapeindexedfaceset_001.from_pydata([(0.0, 0.0, 0.0), (-2.86, 0.1201, 3.602), (-2.99, 0.07688, 3.602), (-3.068, -0.03206, 3.602), (-3.092, -0.1778, 3.602), (-3.092, -0.2793, 3.602), (-3.033, -0.4908, 3.602), (-2.86, -0.5773, 3.602), (-2.73, -0.534, 3.602), (-2.653, -0.4251, 3.602), (-2.628, -0.2793, 3.602), (-2.628, -0.1778, 3.602), (-2.688, 0.03362, 3.602), (-2.985, -0.1704, 3.602), (-2.951, -0.03687, 3.602), (-2.86, 0.01333, 3.602), (-2.769, -0.03687, 3.602), (-2.735, -0.1704, 3.602), (-2.735, -0.2868, 3.602), (-2.769, -0.4203, 3.602), (-2.86, -0.4705, 3.602), (-2.951, -0.4203, 3.602), (-2.985, -0.2868, 3.602), (-2.86, 0.1201, 3.495), (-2.99, 0.07688, 3.495), (-3.068, -0.03206, 3.495), (-3.092, -0.1778, 3.495), (-3.092, -0.2793, 3.495), (-3.033, -0.4908, 3.495), (-2.86, -0.5773, 3.495), (-2.73, -0.534, 3.495), (-2.653, -0.4251, 3.495), (-2.628, -0.2793, 3.495), (-2.628, -0.1778, 3.495), (-2.688, 0.03362, 3.495), (-2.985, -0.1704, 3.495), (-2.951, -0.03687, 3.495), (-2.86, 0.01333, 3.495), (-2.769, -0.03687, 3.495), (-2.735, -0.1704, 3.495), (-2.735, -0.2868, 3.495), (-2.769, -0.4203, 3.495), (-2.86, -0.4705, 3.495), (-2.951, -0.4203, 3.495), (-2.985, -0.2868, 3.495), (-2.21, -0.5773, 3.602), (-2.16, -0.557, 3.602), (-2.139, -0.5068, 3.602), (-2.16, -0.4566, 3.602), (-2.21, -0.4363, 3.602), (-2.229, -0.4363, 3.602), (-2.279, -0.4571, 3.602), (-2.3, -0.5068, 3.602), (-2.279, -0.5564, 3.602), (-2.229, -0.5773, 3.602), (-2.21, -0.5773, 3.495), (-2.16, -0.557, 3.495), (-2.139, -0.5068, 3.495), (-2.16, -0.4566, 3.495), (-2.21, -0.4363, 3.495), (-2.229, -0.4363, 3.495), (-2.279, -0.4571, 3.495), (-2.3, -0.5068, 3.495), (-2.279, -0.5564, 3.495), (-2.229, -0.5773, 3.495), (-1.81, -0.5079, 3.602), (-1.74, -0.5613, 3.602), (-1.417, -0.5613, 3.602), (-1.347, -0.5079, 3.602), (-1.417, -0.4545, 3.602), (-1.525, -0.4545, 3.602), (-1.525, 0.1201, 3.602), (-1.631, 0.1201, 3.602), (-1.775, 0.02187, 3.602), (-1.801, -0.002156, 3.602), (-1.808, -0.03046, 3.602), (-1.795, -0.06143, 3.602), (-1.763, -0.07318, 3.602), (-1.72, -0.05929, 3.602), (-1.632, 0.00265, 3.602), (-1.632, -0.4545, 3.602), (-1.74, -0.4545, 3.602), (-1.792, -0.4657, 3.602), (-1.81, -0.5079, 3.495), (-1.74, -0.5613, 3.495), (-1.417, -0.5613, 3.495), (-1.347, -0.5079, 3.495), (-1.417, -0.4545, 3.495), (-1.525, -0.4545, 3.495), (-1.525, 0.1201, 3.495), (-1.631, 0.1201, 3.495), (-1.775, 0.02187, 3.495), (-1.801, -0.002156, 3.495), (-1.808, -0.03046, 3.495), (-1.795, -0.06143, 3.495), (-1.763, -0.07318, 3.495), (-1.72, -0.05929, 3.495), (-1.632, 0.00265, 3.495), (-1.632, -0.4545, 3.495), (-1.74, -0.4545, 3.495), (-1.792, -0.4657, 3.495), (-0.8684, -0.2013, 3.602), (-0.8578, -0.2013, 3.602), (-0.8204, -0.2013, 3.602), (-0.8204, -0.3957, 3.602), (-0.8887, -0.4539, 3.602), (-0.956, -0.4683, 3.602), (-1.05, -0.3914, 3.602), (-1.05, -0.09454, 3.602), (-1.174, -0.09454, 3.602), (-1.226, -0.1058, 3.602), (-1.244, -0.1479, 3.602), (-1.228, -0.1864, 3.602), (-1.186, -0.2013, 3.602), (-1.157, -0.2013, 3.602), (-1.157, -0.3946, 3.602), (-1.104, -0.5276, 3.602), (-0.9667, -0.5751, 3.602), (-0.8914, -0.5613, 3.602), (-0.8204, -0.51, 3.602), (-0.8204, -0.5613, 3.602), (-0.7189, -0.5613, 3.602), (-0.6484, -0.5079, 3.602), (-0.7136, -0.4545, 3.602), (-0.7136, -0.09454, 3.602), (-0.8578, -0.09454, 3.602), (-0.9282, -0.1479, 3.602), (-0.9144, -0.1848, 3.602), (-0.8684, -0.2013, 3.495), (-0.8578, -0.2013, 3.495), (-0.8204, -0.2013, 3.495), (-0.8204, -0.3957, 3.495), (-0.8887, -0.4539, 3.495), (-0.956, -0.4683, 3.495), (-1.05, -0.3914, 3.495), (-1.05, -0.09454, 3.495), (-1.174, -0.09454, 3.495), (-1.226, -0.1058, 3.495), (-1.244, -0.1479, 3.495), (-1.228, -0.1864, 3.495), (-1.186, -0.2013, 3.495), (-1.157, -0.2013, 3.495), (-1.157, -0.3946, 3.495), (-1.104, -0.5276, 3.495), (-0.9667, -0.5751, 3.495), (-0.8914, -0.5613, 3.495), (-0.8204, -0.51, 3.495), (-0.8204, -0.5613, 3.495), (-0.7189, -0.5613, 3.495), (-0.6484, -0.5079, 3.495), (-0.7136, -0.4545, 3.495), (-0.7136, -0.09454, 3.495), (-0.8578, -0.09454, 3.495), (-0.9282, -0.1479, 3.495), (-0.9144, -0.1848, 3.495), (-0.2661, -0.3808, 3.602), (-0.2138, -0.3092, 3.602), (-0.2138, -0.1885, 3.602), (-0.2661, -0.118, 3.602), (-0.3195, -0.1885, 3.602), (-0.3195, -0.196, 3.602), (-0.4103, -0.196, 3.602), (-0.4103, -0.04541, 3.602), (-0.1369, -0.04541, 3.602), (-0.1369, -0.09988, 3.602), (-0.08345, -0.1704, 3.602), (-0.03005, -0.09988, 3.602), (-0.03005, 0.06139, 3.602), (-0.5331, 0.06139, 3.602), (-0.5854, 0.05018, 3.602), (-0.6036, 0.00799, 3.602), (-0.5331, -0.04541, 3.602), (-0.5171, -0.04541, 3.602), (-0.5171, -0.4545, 3.602), (-0.5331, -0.4545, 3.602), (-0.6036, -0.5079, 3.602), (-0.5331, -0.5613, 3.602), (-0.3035, -0.5613, 3.602), (-0.233, -0.5079, 3.602), (-0.3035, -0.4545, 3.602), (-0.4103, -0.4545, 3.602), (-0.4103, -0.3017, 3.602), (-0.3195, -0.3017, 3.602), (-0.3195, -0.3092, 3.602), (-0.2661, -0.3808, 3.495), (-0.2138, -0.3092, 3.495), (-0.2138, -0.1885, 3.495), (-0.2661, -0.118, 3.495), (-0.3195, -0.1885, 3.495), (-0.3195, -0.196, 3.495), (-0.4103, -0.196, 3.495), (-0.4103, -0.04541, 3.495), (-0.1369, -0.04541, 3.495), (-0.1369, -0.09988, 3.495), (-0.08345, -0.1704, 3.495), (-0.03005, -0.09988, 3.495), (-0.03005, 0.06139, 3.495), (-0.5331, 0.06139, 3.495), (-0.5854, 0.05018, 3.495), (-0.6036, 0.00799, 3.495), (-0.5331, -0.04541, 3.495), (-0.5171, -0.04541, 3.495), (-0.5171, -0.4545, 3.495), (-0.5331, -0.4545, 3.495), (-0.6036, -0.5079, 3.495), (-0.5331, -0.5613, 3.495), (-0.3035, -0.5613, 3.495), (-0.233, -0.5079, 3.495), (-0.3035, -0.4545, 3.495), (-0.4103, -0.4545, 3.495), (-0.4103, -0.3017, 3.495), (-0.3195, -0.3017, 3.495), (-0.3195, -0.3092, 3.495), (0.5627, 0.09023, 3.602), (0.5755, 0.1297, 3.602), (0.5595, 0.1655, 3.602), (0.5221, 0.181, 3.602), (0.4911, 0.1709, 3.602), (0.4676, 0.134, 3.602), (0.1248, -0.5901, 3.602), (0.112, -0.6307, 3.602), (0.128, -0.6665, 3.602), (0.1654, -0.6819, 3.602), (0.1969, -0.6718, 3.602), (0.2209, -0.6349, 3.602), (0.5627, 0.09023, 3.495), (0.5755, 0.1297, 3.495), (0.5595, 0.1655, 3.495), (0.5221, 0.181, 3.495), (0.4911, 0.1709, 3.495), (0.4676, 0.134, 3.495), (0.1248, -0.5901, 3.495), (0.112, -0.6307, 3.495), (0.128, -0.6665, 3.495), (0.1654, -0.6819, 3.495), (0.1969, -0.6718, 3.495), (0.2209, -0.6349, 3.495), (1.018, -0.5773, 3.602), (1.178, -0.5169, 3.602), (1.236, -0.3594, 3.602), (1.176, -0.2045, 3.602), (1.033, -0.1405, 3.602), (0.9584, -0.1575, 3.602), (0.8863, -0.2152, 3.602), (0.9712, -0.05342, 3.602), (1.122, 0.01013, 3.602), (1.156, 0.003184, 3.602), (1.186, -0.003758, 3.602), (1.225, 0.01226, 3.602), (1.241, 0.05071, 3.602), (1.207, 0.1009, 3.602), (1.116, 0.1201, 3.602), (0.8585, -0.0123, 3.602), (0.7763, -0.2569, 3.602), (0.7827, -0.3423, 3.602), (0.8062, -0.4278, 3.602), (0.8494, -0.5036, 3.602), (0.9189, -0.5564, 3.602), (0.897, -0.338, 3.602), (0.9546, -0.2729, 3.602), (1.025, -0.2473, 3.602), (1.099, -0.2798, 3.602), (1.129, -0.3583, 3.602), (1.1, -0.4406, 3.602), (1.021, -0.4705, 3.602), (0.9386, -0.439, 3.602), (1.018, -0.5773, 3.495), (1.178, -0.5169, 3.495), (1.236, -0.3594, 3.495), (1.176, -0.2045, 3.495), (1.033, -0.1405, 3.495), (0.9584, -0.1575, 3.495), (0.8863, -0.2152, 3.495), (0.9712, -0.05342, 3.495), (1.122, 0.01013, 3.495), (1.156, 0.003184, 3.495), (1.186, -0.003758, 3.495), (1.225, 0.01226, 3.495), (1.241, 0.05071, 3.495), (1.207, 0.1009, 3.495), (1.116, 0.1201, 3.495), (0.8585, -0.0123, 3.495), (0.7763, -0.2569, 3.495), (0.7827, -0.3423, 3.495), (0.8062, -0.4278, 3.495), (0.8494, -0.5036, 3.495), (0.9189, -0.5564, 3.495), (0.897, -0.338, 3.495), (0.9546, -0.2729, 3.495), (1.025, -0.2473, 3.495), (1.099, -0.2798, 3.495), (1.129, -0.3583, 3.495), (1.1, -0.4406, 3.495), (1.021, -0.4705, 3.495), (0.9386, -0.439, 3.495), (1.591, -0.4705, 3.602), (1.514, -0.4646, 3.602), (1.473, -0.4518, 3.602), (1.451, -0.439, 3.602), (1.429, -0.4331, 3.602), (1.391, -0.4486, 3.602), (1.375, -0.4865, 3.602), (1.436, -0.5522, 3.602), (1.594, -0.5773, 3.602), (1.729, -0.558, 3.602), (1.815, -0.5063, 3.602), (1.857, -0.4395, 3.602), (1.87, -0.3669, 3.602), (1.749, -0.2056, 3.602), (1.824, -0.1421, 3.602), (1.846, -0.0657, 3.602), (1.785, 0.06673, 3.602), (1.626, 0.1201, 3.602), (1.474, 0.08382, 3.602), (1.406, 0.001582, 3.602), (1.422, -0.0358, 3.602), (1.459, -0.05182, 3.602), (1.49, -0.04167, 3.602), (1.513, -0.01924, 3.602), (1.551, 0.003184, 3.602), (1.62, 0.01333, 3.602), (1.708, -0.008564, 3.602), (1.74, -0.06784, 3.602), (1.711, -0.1271, 3.602), (1.642, -0.1522, 3.602), (1.6, -0.1522, 3.602), (1.56, -0.1672, 3.602), (1.544, -0.2056, 3.602), (1.6, -0.2547, 3.602), (1.72, -0.2889, 3.602), (1.763, -0.3658, 3.602), (1.591, -0.4705, 3.495), (1.514, -0.4646, 3.495), (1.473, -0.4518, 3.495), (1.451, -0.439, 3.495), (1.429, -0.4331, 3.495), (1.391, -0.4486, 3.495), (1.375, -0.4865, 3.495), (1.436, -0.5522, 3.495), (1.594, -0.5773, 3.495), (1.729, -0.558, 3.495), (1.815, -0.5063, 3.495), (1.857, -0.4395, 3.495), (1.87, -0.3669, 3.495), (1.749, -0.2056, 3.495), (1.824, -0.1421, 3.495), (1.846, -0.0657, 3.495), (1.785, 0.06673, 3.495), (1.626, 0.1201, 3.495), (1.474, 0.08382, 3.495), (1.406, 0.001582, 3.495), (1.422, -0.0358, 3.495), (1.459, -0.05182, 3.495), (1.49, -0.04167, 3.495), (1.513, -0.01924, 3.495), (1.551, 0.003184, 3.495), (1.62, 0.01333, 3.495), (1.708, -0.008564, 3.495), (1.74, -0.06784, 3.495), (1.711, -0.1271, 3.495), (1.642, -0.1522, 3.495), (1.6, -0.1522, 3.495), (1.56, -0.1672, 3.495), (1.544, -0.2056, 3.495), (1.6, -0.2547, 3.495), (1.72, -0.2889, 3.495), (1.763, -0.3658, 3.495), (2.266, 0.1201, 3.602), (2.136, 0.07688, 3.602), (2.058, -0.03206, 3.602), (2.034, -0.1778, 3.602), (2.034, -0.2793, 3.602), (2.094, -0.4908, 3.602), (2.266, -0.5773, 3.602), (2.396, -0.534, 3.602), (2.474, -0.4251, 3.602), (2.498, -0.2793, 3.602), (2.498, -0.1778, 3.602), (2.439, 0.03362, 3.602), (2.141, -0.1704, 3.602), (2.175, -0.03687, 3.602), (2.266, 0.01333, 3.602), (2.357, -0.03687, 3.602), (2.391, -0.1704, 3.602), (2.391, -0.2868, 3.602), (2.357, -0.4203, 3.602), (2.266, -0.4705, 3.602), (2.175, -0.4203, 3.602), (2.141, -0.2868, 3.602), (2.266, 0.1201, 3.495), (2.136, 0.07688, 3.495), (2.058, -0.03206, 3.495), (2.034, -0.1778, 3.495), (2.034, -0.2793, 3.495), (2.094, -0.4908, 3.495), (2.266, -0.5773, 3.495), (2.396, -0.534, 3.495), (2.474, -0.4251, 3.495), (2.498, -0.2793, 3.495), (2.498, -0.1778, 3.495), (2.439, 0.03362, 3.495), (2.141, -0.1704, 3.495), (2.175, -0.03687, 3.495), (2.266, 0.01333, 3.495), (2.357, -0.03687, 3.495), (2.391, -0.1704, 3.495), (2.391, -0.2868, 3.495), (2.357, -0.4203, 3.495), (2.266, -0.4705, 3.495), (2.175, -0.4203, 3.495), (2.141, -0.2868, 3.495), (2.847, 0.00799, 3.602), (2.829, 0.05018, 3.602), (2.777, 0.06139, 3.602), (2.635, 0.06139, 3.602), (2.582, 0.05018, 3.602), (2.564, 0.00799, 3.602), (2.637, -0.04541, 3.602), (2.852, -0.5613, 3.602), (2.958, -0.5613, 3.602), (3.177, -0.04541, 3.602), (3.25, 0.00799, 3.602), (3.179, 0.06139, 3.602), (3.038, 0.06139, 3.602), (2.986, 0.05018, 3.602), (2.968, 0.00799, 3.602), (2.986, -0.0342, 3.602), (3.038, -0.04541, 3.602), (3.064, -0.04541, 3.602), (2.91, -0.4075, 3.602), (2.756, -0.04541, 3.602), (2.777, -0.04541, 3.602), (2.847, 0.00799, 3.495), (2.829, 0.05018, 3.495), (2.777, 0.06139, 3.495), (2.635, 0.06139, 3.495), (2.582, 0.05018, 3.495), (2.564, 0.00799, 3.495), (2.637, -0.04541, 3.495), (2.852, -0.5613, 3.495), (2.958, -0.5613, 3.495), (3.177, -0.04541, 3.495), (3.25, 0.00799, 3.495), (3.179, 0.06139, 3.495), (3.038, 0.06139, 3.495), (2.986, 0.05018, 3.495), (2.968, 0.00799, 3.495), (2.986, -0.0342, 3.495), (3.038, -0.04541, 3.495), (3.064, -0.04541, 3.495), (2.91, -0.4075, 3.495), (2.756, -0.04541, 3.495), (2.777, -0.04541, 3.495)], [], [(1, 2, 14, 15), (1, 12, 34, 23), (1, 15, 16, 12), (1, 23, 24, 2), (2, 3, 14), (2, 24, 25, 3), (3, 4, 13, 14), (3, 25, 26, 4), (4, 5, 22, 13), (4, 26, 27, 5), (5, 6, 21, 22), (5, 27, 28, 6), (6, 7, 20, 21), (6, 28, 29, 7), (7, 8, 19, 20), (7, 29, 30, 8), (8, 9, 19), (8, 30, 31, 9), (9, 10, 18, 19), (9, 31, 32, 10), (10, 11, 17, 18), (10, 32, 33, 11), (11, 12, 16, 17), (11, 33, 34, 12), (13, 22, 44, 35), (13, 35, 36, 14), (14, 36, 37, 15), (15, 37, 38, 16), (16, 38, 39, 17), (17, 39, 40, 18), (18, 40, 41, 19), (19, 41, 42, 20), (20, 42, 43, 21), (21, 43, 44, 22), (23, 34, 38, 37), (23, 37, 36, 24), (24, 36, 25), (25, 36, 35, 26), (26, 35, 44, 27), (27, 44, 43, 28), (28, 43, 42, 29), (29, 42, 41, 30), (30, 41, 31), (31, 41, 40, 32), (32, 40, 39, 33), (33, 39, 38, 34), (45, 46, 47), (45, 47, 48, 49), (45, 49, 50, 54), (45, 54, 64, 55), (45, 55, 56, 46), (46, 56, 57, 47), (47, 57, 58, 48), (48, 58, 59, 49), (49, 59, 60, 50), (50, 51, 53, 54), (50, 60, 61, 51), (51, 52, 53), (51, 61, 62, 52), (52, 62, 63, 53), (53, 63, 64, 54), (55, 57, 56), (55, 59, 58, 57), (55, 64, 60, 59), (60, 64, 63, 61), (61, 63, 62), (65, 66, 81, 82), (65, 82, 100, 83), (65, 83, 84, 66), (66, 67, 70, 80), (66, 80, 81), (66, 84, 85, 67), (67, 68, 69, 70), (67, 85, 86, 68), (68, 86, 87, 69), (69, 87, 88, 70), (70, 71, 79, 80), (70, 88, 89, 71), (71, 72, 79), (71, 89, 90, 72), (72, 73, 78, 79), (72, 90, 91, 73), (73, 74, 77, 78), (73, 91, 92, 74), (74, 75, 76, 77), (74, 92, 93, 75), (75, 93, 94, 76), (76, 94, 95, 77), (77, 95, 96, 78), (78, 96, 97, 79), (79, 97, 98, 80), (80, 98, 99, 81), (81, 99, 100, 82), (83, 100, 99, 84), (84, 98, 88, 85), (84, 99, 98), (85, 88, 87, 86), (88, 98, 97, 89), (89, 97, 90), (90, 97, 96, 91), (91, 96, 95, 92), (92, 95, 94, 93), (101, 102, 125), (101, 125, 126, 127), (101, 127, 154, 128), (101, 128, 129, 102), (102, 103, 124, 125), (102, 129, 130, 103), (103, 104, 123, 124), (103, 130, 131, 104), (104, 105, 118, 119), (104, 119, 121, 123), (104, 131, 132, 105), (105, 106, 117, 118), (105, 132, 133, 106), (106, 107, 116, 117), (106, 133, 134, 107), (107, 108, 114, 115), (107, 115, 116), (107, 134, 135, 108), (108, 109, 113, 114), (108, 135, 136, 109), (109, 110, 111, 113), (109, 136, 137, 110), (110, 137, 138, 111), (111, 112, 113), (111, 138, 139, 112), (112, 139, 140, 113), (113, 140, 141, 114), (114, 141, 142, 115), (115, 142, 143, 116), (116, 143, 144, 117), (117, 144, 145, 118), (118, 145, 146, 119), (119, 120, 121), (119, 146, 147, 120), (120, 147, 148, 121), (121, 122, 123), (121, 148, 149, 122), (122, 149, 150, 123), (123, 150, 151, 124), (124, 151, 152, 125), (125, 152, 153, 126), (126, 153, 154, 127), (128, 152, 129), (128, 154, 153, 152), (129, 152, 151, 130), (130, 151, 150, 131), (131, 146, 145, 132), (131, 150, 148, 146), (132, 145, 144, 133), (133, 144, 143, 134), (134, 142, 141, 135), (134, 143, 142), (135, 141, 140, 136), (136, 140, 138, 137), (138, 140, 139), (146, 148, 147), (148, 150, 149), (155, 156, 182, 183), (155, 183, 212, 184), (155, 184, 185, 156), (156, 157, 160, 182), (156, 185, 186, 157), (157, 158, 159, 160), (157, 186, 187, 158), (158, 187, 188, 159), (159, 188, 189, 160), (160, 161, 181, 182), (160, 189, 190, 161), (161, 162, 168, 172), (161, 172, 173, 181), (161, 190, 191, 162), (162, 163, 167, 168), (162, 191, 192, 163), (163, 164, 166, 167), (163, 192, 193, 164), (164, 165, 166), (164, 193, 194, 165), (165, 194, 195, 166), (166, 195, 196, 167), (167, 196, 197, 168), (168, 169, 170, 171), (168, 171, 172), (168, 197, 198, 169), (169, 198, 199, 170), (170, 199, 200, 171), (171, 200, 201, 172), (172, 201, 202, 173), (173, 174, 175, 176), (173, 176, 177, 180), (173, 180, 181), (173, 202, 203, 174), (174, 203, 204, 175), (175, 204, 205, 176), (176, 205, 206, 177), (177, 178, 179, 180), (177, 206, 207, 178), (178, 207, 208, 179), (179, 208, 209, 180), (180, 209, 210, 181), (181, 210, 211, 182), (182, 211, 212, 183), (184, 212, 211, 185), (185, 211, 189, 186), (186, 189, 188, 187), (189, 211, 210, 190), (190, 201, 197, 191), (190, 210, 202, 201), (191, 197, 196, 192), (192, 196, 195, 193), (193, 195, 194), (197, 200, 199, 198), (197, 201, 200), (202, 205, 204, 203), (202, 209, 206, 205), (202, 210, 209), (206, 209, 208, 207), (213, 214, 217, 218), (213, 218, 219, 224), (213, 224, 236, 225), (213, 225, 226, 214), (214, 215, 216, 217), (214, 226, 227, 215), (215, 227, 228, 216), (216, 228, 229, 217), (217, 229, 230, 218), (218, 230, 231, 219), (219, 220, 223, 224), (219, 231, 232, 220), (220, 221, 222, 223), (220, 232, 233, 221), (221, 233, 234, 222), (222, 234, 235, 223), (223, 235, 236, 224), (225, 230, 229, 226), (225, 236, 231, 230), (226, 229, 228, 227), (231, 236, 235, 232), (232, 235, 234, 233), (237, 238, 263, 264), (237, 257, 286, 266), (237, 264, 265, 257), (237, 266, 267, 238), (238, 239, 262, 263), (238, 267, 268, 239), (239, 240, 261, 262), (239, 268, 269, 240), (240, 241, 260, 261), (240, 269, 270, 241), (241, 242, 259, 260), (241, 270, 271, 242), (242, 243, 259), (242, 271, 272, 243), (243, 244, 252, 253), (243, 253, 258, 259), (243, 272, 273, 244), (244, 245, 251, 252), (244, 273, 274, 245), (245, 246, 250, 251), (245, 274, 275, 246), (246, 247, 250), (246, 275, 276, 247), (247, 248, 249, 250), (247, 276, 277, 248), (248, 277, 278, 249), (249, 278, 279, 250), (250, 279, 280, 251), (251, 280, 281, 252), (252, 281, 282, 253), (253, 254, 258), (253, 282, 283, 254), (254, 255, 265, 258), (254, 283, 284, 255), (255, 256, 257, 265), (255, 284, 285, 256), (256, 285, 286, 257), (258, 265, 294, 287), (258, 287, 288, 259), (259, 288, 289, 260), (260, 289, 290, 261), (261, 290, 291, 262), (262, 291, 292, 263), (263, 292, 293, 264), (264, 293, 294, 265), (266, 286, 294, 293), (266, 293, 292, 267), (267, 292, 291, 268), (268, 291, 290, 269), (269, 290, 289, 270), (270, 289, 288, 271), (271, 288, 272), (272, 282, 281, 273), (272, 288, 287, 282), (273, 281, 280, 274), (274, 280, 279, 275), (275, 279, 276), (276, 279, 278, 277), (282, 287, 283), (283, 287, 294, 284), (284, 294, 286, 285), (295, 296, 302, 303), (295, 303, 304), (295, 304, 305, 330), (295, 330, 366, 331), (295, 331, 332, 296), (296, 297, 302), (296, 332, 333, 297), (297, 298, 301, 302), (297, 333, 334, 298), (298, 299, 300, 301), (298, 334, 335, 299), (299, 335, 336, 300), (300, 336, 337, 301), (301, 337, 338, 302), (302, 338, 339, 303), (303, 339, 340, 304), (304, 340, 341, 305), (305, 306, 307, 330), (305, 341, 342, 306), (306, 342, 343, 307), (307, 308, 329, 330), (307, 343, 344, 308), (308, 309, 323, 324), (308, 324, 328, 329), (308, 344, 345, 309), (309, 310, 322, 323), (309, 345, 346, 310), (310, 311, 321, 322), (310, 346, 347, 311), (311, 312, 320, 321), (311, 347, 348, 312), (312, 313, 319, 320), (312, 348, 349, 313), (313, 314, 317, 318), (313, 318, 319), (313, 349, 350, 314), (314, 315, 316, 317), (314, 350, 351, 315), (315, 351, 352, 316), (316, 352, 353, 317), (317, 353, 354, 318), (318, 354, 355, 319), (319, 355, 356, 320), (320, 356, 357, 321), (321, 357, 358, 322), (322, 358, 359, 323), (323, 359, 360, 324), (324, 325, 328), (324, 360, 361, 325), (325, 326, 327, 328), (325, 361, 362, 326), (326, 362, 363, 327), (327, 363, 364, 328), (328, 364, 365, 329), (329, 365, 366, 330), (331, 339, 338, 332), (331, 340, 339), (331, 366, 341, 340), (332, 338, 333), (333, 338, 337, 334), (334, 337, 336, 335), (341, 366, 343, 342), (343, 366, 365, 344), (344, 360, 359, 345), (344, 365, 364, 360), (345, 359, 358, 346), (346, 358, 357, 347), (347, 357, 356, 348), (348, 356, 355, 349), (349, 354, 353, 350), (349, 355, 354), (350, 353, 352, 351), (360, 364, 361), (361, 364, 363, 362), (367, 368, 380, 381), (367, 378, 400, 389), (367, 381, 382, 378), (367, 389, 390, 368), (368, 369, 380), (368, 390, 391, 369), (369, 370, 379, 380), (369, 391, 392, 370), (370, 371, 388, 379), (370, 392, 393, 371), (371, 372, 387, 388), (371, 393, 394, 372), (372, 373, 386, 387), (372, 394, 395, 373), (373, 374, 385, 386), (373, 395, 396, 374), (374, 375, 385), (374, 396, 397, 375), (375, 376, 384, 385), (375, 397, 398, 376), (376, 377, 383, 384), (376, 398, 399, 377), (377, 378, 382, 383), (377, 399, 400, 378), (379, 388, 410, 401), (379, 401, 402, 380), (380, 402, 403, 381), (381, 403, 404, 382), (382, 404, 405, 383), (383, 405, 406, 384), (384, 406, 407, 385), (385, 407, 408, 386), (386, 408, 409, 387), (387, 409, 410, 388), (389, 400, 404, 403), (389, 403, 402, 390), (390, 402, 391), (391, 402, 401, 392), (392, 401, 410, 393), (393, 410, 409, 394), (394, 409, 408, 395), (395, 408, 407, 396), (396, 407, 397), (397, 407, 406, 398), (398, 406, 405, 399), (399, 405, 404, 400), (411, 412, 413, 431), (411, 431, 452, 432), (411, 432, 433, 412), (412, 433, 434, 413), (413, 414, 417, 430), (413, 430, 431), (413, 434, 435, 414), (414, 415, 416, 417), (414, 435, 436, 415), (415, 436, 437, 416), (416, 437, 438, 417), (417, 418, 429, 430), (417, 438, 439, 418), (418, 419, 429), (418, 439, 440, 419), (419, 420, 428, 429), (419, 440, 441, 420), (420, 421, 422), (420, 422, 423, 428), (420, 441, 442, 421), (421, 442, 443, 422), (422, 443, 444, 423), (423, 424, 425, 427), (423, 427, 428), (423, 444, 445, 424), (424, 445, 446, 425), (425, 426, 427), (425, 446, 447, 426), (426, 447, 448, 427), (427, 448, 449, 428), (428, 449, 450, 429), (429, 450, 451, 430), (430, 451, 452, 431), (432, 452, 434, 433), (434, 451, 438, 435), (434, 452, 451), (435, 438, 437, 436), (438, 451, 450, 439), (439, 450, 440), (440, 450, 449, 441), (441, 443, 442), (441, 449, 444, 443), (444, 448, 446, 445), (444, 449, 448), (446, 448, 447)])
me_shapeindexedfaceset_001.materials.append(mat_shape)
me_shapeindexedfaceset_001.use_remesh_preserve_volume = False
me_shapeindexedfaceset_001.use_remesh_preserve_attributes = False
me_shapeindexedfaceset_001.use_mirror_vertex_groups = False
me_shapeindexedfaceset_001.update()

# ---- objects
ob_shapeindexedfaceset_003 = bpy.data.objects.new('ShapeIndexedFaceSet.003', me_shapeindexedfaceset)
ob_shapeindexedfaceset_002 = bpy.data.objects.new('ShapeIndexedFaceSet.002', me_shapeindexedfaceset_003)
ob_shapeindexedfaceset_001 = bpy.data.objects.new('ShapeIndexedFaceSet.001', me_shapeindexedfaceset_002)
ob_shapeindexedfaceset = bpy.data.objects.new('ShapeIndexedFaceSet', me_shapeindexedfaceset_001)
ob_lamp = bpy.data.objects.new('Lamp', light_lamp)
ob_camera = bpy.data.objects.new('Camera', cam_camera)

# ---- transforms, parenting, visibility, modifiers, constraints
ob_shapeindexedfaceset_003.location = (0.0, 0.0, 0.0)
ob_shapeindexedfaceset_003.rotation_euler = (1.571, -0.0, 3.142)
ob_shapeindexedfaceset_003.lineart.crease_threshold = 0.0
ob_shapeindexedfaceset_002.location = (0.0, 0.8141, 0.0)
ob_shapeindexedfaceset_002.rotation_euler = (1.571, -0.0, 3.142)
ob_shapeindexedfaceset_002.lineart.crease_threshold = 0.0
ob_shapeindexedfaceset_001.location = (0.0, 0.8141, 0.0)
ob_shapeindexedfaceset_001.rotation_euler = (1.571, -0.0, 3.142)
ob_shapeindexedfaceset_001.lineart.crease_threshold = 0.0
ob_shapeindexedfaceset.location = (0.0, 0.0, 0.0)
ob_shapeindexedfaceset.rotation_euler = (1.571, -0.0, 3.142)
ob_shapeindexedfaceset.lineart.crease_threshold = 0.0
ob_lamp.location = (4.076, 1.005, 5.904)
ob_lamp.rotation_euler = (0.6503, 0.05522, 1.866)
ob_lamp.lock_rotations_4d = False
ob_lamp.empty_display_type = 'ARROWS'
ob_lamp.color = (0.0, 0.0, 0.0, 0.0)
ob_lamp.lineart.crease_threshold = 0.0
ob_camera.location = (7.481, -6.508, 5.344)
ob_camera.rotation_euler = (1.109, 0.01082, 0.8149)
ob_camera.lock_rotations_4d = False
ob_camera.empty_display_type = 'ARROWS'
ob_camera.color = (0.0, 0.0, 0.0, 0.0)
ob_camera.display_type = 'WIRE'
ob_camera.lineart.crease_threshold = 0.0

# ---- collection membership
col_collection_1.objects.link(ob_shapeindexedfaceset_003)
col_collection_1.objects.link(ob_shapeindexedfaceset_002)
col_collection_1.objects.link(ob_shapeindexedfaceset_001)
col_collection_1.objects.link(ob_shapeindexedfaceset)
col_collection_1.objects.link(ob_lamp)
col_collection_1.objects.link(ob_camera)

# ---- scene / render settings (as saved in the file)
scene.camera = ob_camera
scene.frame_start = 1; scene.frame_end = 250; scene.frame_set(1)
scene.render.engine = 'BLENDER_EEVEE_NEXT'
scene.render.resolution_percentage = 50
scene.render.dither_intensity = 0.0
scene.cycles.use_denoising = False
scene.cycles.samples = 10
scene.cycles.sampling_pattern = 'TABULATED_SOBOL'
scene.cycles.light_sampling_threshold = 0.0
scene.cycles.use_adaptive_sampling = False
scene.cycles.use_light_tree = False
scene.cycles.blur_glossy = 0.0
scene.cycles.volume_bounces = 1
scene.cycles.pixel_filter_type = 'GAUSSIAN'
scene.cycles.sample_clamp_indirect = 0.0
scene.view_settings.view_transform = 'Standard'
bpy.context.view_layer.update()
